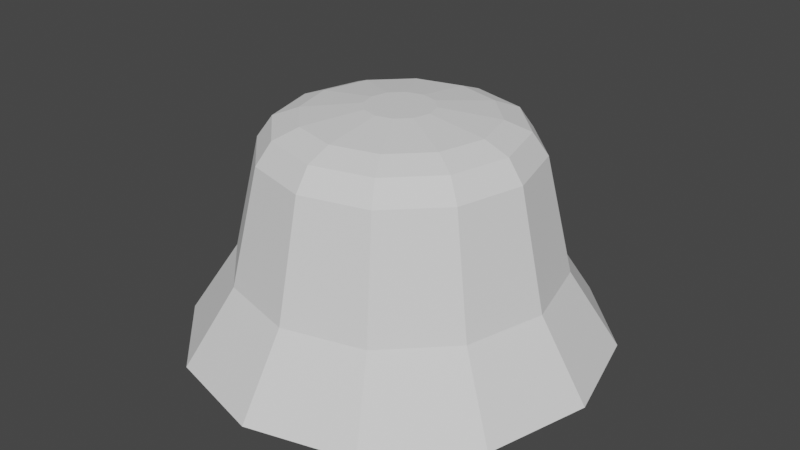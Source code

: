 # Source: buckethat_model.blend  (saved by Blender 2.93.21; exported with 4.5.12 LTS)
import bpy
from mathutils import Matrix  # noqa: F401  (used for matrix-valued properties, if any)

bpy.ops.wm.read_factory_settings(use_empty=True)
scene = bpy.context.scene
scene.name = 'Scene'

# ---- collections
col_collection = bpy.data.collections.new('Collection'); scene.collection.children.link(col_collection)

# ---- world
world_world = bpy.data.worlds.new('World'); scene.world = world_world
world_world.use_nodes = True; world_world.node_tree.nodes.clear()
_N = world_world.node_tree.nodes; _L = world_world.node_tree.links
n0 = _N.new('ShaderNodeOutputWorld'); n0.name = 'World Output'; n0.location = (300, 300)
n1 = _N.new('ShaderNodeBackground'); n1.name = 'Background'; n1.location = (10, 300)
n1.inputs[0].default_value = (0.05088, 0.05088, 0.05088, 1.0)
_L.new(n1.outputs[0], n0.inputs[0])
n0.is_active_output = True
world_world.color = (0.05088, 0.05088, 0.05088)
world_world.use_sun_shadow = False
world_world.sun_shadow_jitter_overblur = 0.0

# ---- meshes
me_cylinder = bpy.data.meshes.new('Cylinder')
me_cylinder.from_pydata([(1.697e-09, 1.111, -0.3984), (-0.1159, 0.2007, 0.6719), (0.5553, 0.9618, -0.3984), (-0.2007, 0.1159, 0.6719), (0.9618, 0.5553, -0.3984), (-0.2317, 1.345e-09, 0.6719), (1.111, -4.75e-08, -0.3984), (-0.2007, -0.1159, 0.6719), (0.9618, -0.5553, -0.3984), (-0.1159, -0.2007, 0.6719), (0.5553, -0.9618, -0.3984), (-2.375e-08, -0.2317, 0.6719), (-9.539e-08, -1.111, -0.3984), (0.1159, -0.2007, 0.6719), (-0.5553, -0.9618, -0.3984), (0.2007, -0.1159, 0.6719), (-0.9618, -0.5553, -0.3984), (0.2317, -5.38e-09, 0.6719), (-1.111, 1.429e-08, -0.3984), (0.2007, 0.1159, 0.6719), (-0.9618, 0.5553, -0.3984), (0.1159, 0.2007, 0.6719), (-0.5553, 0.9618, -0.3984), (4.595e-10, 0.2317, 0.6719), (-1.951e-10, 1.453, -0.918), (0.7263, 1.258, -0.918), (1.258, 0.7263, -0.918), (1.453, -5.447e-08, -0.918), (1.258, -0.7263, -0.918), (0.7263, -1.258, -0.918), (-1.272e-07, -1.453, -0.918), (-0.7263, -1.258, -0.918), (-1.258, -0.7263, -0.918), (-1.453, 2.634e-08, -0.918), (-1.258, 0.7263, -0.918), (-0.7263, 1.258, -0.918), (7.451e-09, 0.6418, 0.6172), (-1.118e-09, 0.9242, 0.4002), (1.397e-09, 0.8182, 0.5497), (0.3209, 0.5558, 0.6172), (0.4621, 0.8004, 0.4002), (0.4091, 0.7086, 0.5497), (0.5558, 0.3209, 0.6172), (0.8004, 0.4621, 0.4002), (0.7086, 0.4091, 0.5497), (0.6418, -1.49e-08, 0.6172), (0.9242, -4.116e-08, 0.4002), (0.8182, -3.213e-08, 0.5497), (0.5558, -0.3209, 0.6172), (0.8004, -0.4621, 0.4002), (0.7086, -0.4091, 0.5497), (0.3209, -0.5558, 0.6172), (0.4621, -0.8004, 0.4002), (0.4091, -0.7086, 0.5497), (-5.96e-08, -0.6418, 0.6172), (-8.191e-08, -0.9242, 0.4002), (-7.357e-08, -0.8182, 0.5497), (-0.3209, -0.5558, 0.6172), (-0.4621, -0.8004, 0.4002), (-0.4091, -0.7086, 0.5497), (-0.5558, -0.3209, 0.6172), (-0.8004, -0.4621, 0.4002), (-0.7086, -0.4091, 0.5497), (-0.6418, 3.725e-09, 0.6172), (-0.9242, 1.026e-08, 0.4002), (-0.8182, 7.451e-09, 0.5497), (-0.5558, 0.3209, 0.6172), (-0.8004, 0.4621, 0.4002), (-0.7086, 0.4091, 0.5497), (-0.3209, 0.5558, 0.6172), (-0.4621, 0.8004, 0.4002), (-0.4091, 0.7086, 0.5497), (1.697e-09, 1.001, -0.4471), (-0.1112, 0.1927, 0.5522), (0.5004, 0.8668, -0.4471), (-0.1927, 0.1112, 0.5522), (0.8668, 0.5004, -0.4471), (-0.2225, 1.345e-09, 0.5522), (1.001, -4.75e-08, -0.4471), (-0.1927, -0.1112, 0.5522), (0.8668, -0.5004, -0.4471), (-0.1112, -0.1927, 0.5522), (0.5004, -0.8668, -0.4471), (-2.375e-08, -0.2225, 0.5522), (-9.539e-08, -1.001, -0.4471), (0.1112, -0.1927, 0.5522), (-0.5004, -0.8668, -0.4471), (0.1927, -0.1112, 0.5522), (-0.8668, -0.5004, -0.4471), (0.2225, -5.38e-09, 0.5522), (-1.001, 1.429e-08, -0.4471), (0.1927, 0.1112, 0.5522), (-0.8668, 0.5004, -0.4471), (0.1112, 0.1927, 0.5522), (-0.5004, 0.8668, -0.4471), (4.595e-10, 0.2225, 0.5522), (-1.951e-10, 1.352, -0.9839), (0.6761, 1.171, -0.9839), (1.171, 0.6761, -0.9839), (1.352, -5.447e-08, -0.9839), (1.171, -0.6761, -0.9839), (0.6761, -1.171, -0.9839), (-1.272e-07, -1.352, -0.9839), (-0.6761, -1.171, -0.9839), (-1.171, -0.6761, -0.9839), (-1.352, 2.634e-08, -0.9839), (-1.171, 0.6761, -0.9839), (-0.6761, 1.171, -0.9839), (7.451e-09, 0.6101, 0.5014), (-1.118e-09, 0.8142, 0.3523), (1.397e-09, 0.7412, 0.4577), (0.3051, 0.5284, 0.5014), (0.4071, 0.7051, 0.3523), (0.3706, 0.6419, 0.4577), (0.5284, 0.3051, 0.5014), (0.7051, 0.4071, 0.3523), (0.6419, 0.3706, 0.4577), (0.6101, -1.49e-08, 0.5014), (0.8142, -4.116e-08, 0.3523), (0.7412, -3.213e-08, 0.4577), (0.5284, -0.3051, 0.5014), (0.7051, -0.4071, 0.3523), (0.6419, -0.3706, 0.4577), (0.3051, -0.5284, 0.5014), (0.4071, -0.7051, 0.3523), (0.3706, -0.6419, 0.4577), (-5.96e-08, -0.6101, 0.5014), (-8.191e-08, -0.8142, 0.3523), (-7.357e-08, -0.7412, 0.4577), (-0.3051, -0.5284, 0.5014), (-0.4071, -0.7051, 0.3523), (-0.3706, -0.6419, 0.4577), (-0.5284, -0.3051, 0.5014), (-0.7051, -0.4071, 0.3523), (-0.6419, -0.3706, 0.4577), (-0.6101, 3.725e-09, 0.5014), (-0.8142, 1.026e-08, 0.3523), (-0.7412, 7.451e-09, 0.4577), (-0.5284, 0.3051, 0.5014), (-0.7051, 0.4071, 0.3523), (-0.6419, 0.3706, 0.4577), (-0.3051, 0.5284, 0.5014), (-0.4071, 0.7051, 0.3523), (-0.3706, 0.6419, 0.4577)], [], [(22, 70, 37, 0), (4, 43, 46, 6), (6, 46, 49, 8), (8, 49, 52, 10), (10, 52, 55, 12), (12, 55, 58, 14), (14, 58, 61, 16), (16, 61, 64, 18), (18, 64, 67, 20), (20, 67, 70, 22), (0, 37, 40, 2), (21, 23, 1, 3, 5, 7, 9, 11, 13, 15, 17, 19), (2, 40, 43, 4), (10, 12, 30, 29), (8, 10, 29, 28), (6, 8, 28, 27), (22, 0, 24, 35), (0, 2, 25, 24), (4, 6, 27, 26), (20, 22, 35, 34), (2, 4, 26, 25), (18, 20, 34, 33), (16, 18, 33, 32), (14, 16, 32, 31), (12, 14, 31, 30), (40, 37, 38, 41), (41, 38, 36, 39), (43, 40, 41, 44), (44, 41, 39, 42), (46, 43, 44, 47), (47, 44, 42, 45), (49, 46, 47, 50), (50, 47, 45, 48), (52, 49, 50, 53), (53, 50, 48, 51), (55, 52, 53, 56), (56, 53, 51, 54), (58, 55, 56, 59), (59, 56, 54, 57), (61, 58, 59, 62), (62, 59, 57, 60), (64, 61, 62, 65), (65, 62, 60, 63), (67, 64, 65, 68), (68, 65, 63, 66), (70, 67, 68, 71), (71, 68, 66, 69), (37, 70, 71, 38), (38, 71, 69, 36), (63, 60, 7, 5), (57, 54, 11, 9), (51, 48, 15, 13), (45, 42, 19, 17), (39, 36, 23, 21), (66, 63, 5, 3), (60, 57, 9, 7), (54, 51, 13, 11), (48, 45, 17, 15), (42, 39, 21, 19), (36, 69, 1, 23), (69, 66, 3, 1), (94, 72, 109, 142), (76, 78, 118, 115), (78, 80, 121, 118), (80, 82, 124, 121), (82, 84, 127, 124), (84, 86, 130, 127), (86, 88, 133, 130), (88, 90, 136, 133), (90, 92, 139, 136), (92, 94, 142, 139), (72, 74, 112, 109), (93, 91, 89, 87, 85, 83, 81, 79, 77, 75, 73, 95), (74, 76, 115, 112), (82, 101, 102, 84), (80, 100, 101, 82), (78, 99, 100, 80), (94, 107, 96, 72), (72, 96, 97, 74), (76, 98, 99, 78), (92, 106, 107, 94), (74, 97, 98, 76), (90, 105, 106, 92), (88, 104, 105, 90), (86, 103, 104, 88), (84, 102, 103, 86), (112, 113, 110, 109), (113, 111, 108, 110), (115, 116, 113, 112), (116, 114, 111, 113), (118, 119, 116, 115), (119, 117, 114, 116), (121, 122, 119, 118), (122, 120, 117, 119), (124, 125, 122, 121), (125, 123, 120, 122), (127, 128, 125, 124), (128, 126, 123, 125), (130, 131, 128, 127), (131, 129, 126, 128), (133, 134, 131, 130), (134, 132, 129, 131), (136, 137, 134, 133), (137, 135, 132, 134), (139, 140, 137, 136), (140, 138, 135, 137), (142, 143, 140, 139), (143, 141, 138, 140), (109, 110, 143, 142), (110, 108, 141, 143), (135, 77, 79, 132), (129, 81, 83, 126), (123, 85, 87, 120), (117, 89, 91, 114), (111, 93, 95, 108), (138, 75, 77, 135), (132, 79, 81, 129), (126, 83, 85, 123), (120, 87, 89, 117), (114, 91, 93, 111), (108, 95, 73, 141), (141, 73, 75, 138), (24, 25, 97, 96), (25, 26, 98, 97), (26, 27, 99, 98), (27, 28, 100, 99), (28, 29, 101, 100), (29, 30, 102, 101), (30, 31, 103, 102), (31, 32, 104, 103), (32, 33, 105, 104), (33, 34, 106, 105), (34, 35, 107, 106), (35, 24, 96, 107)])
_uv = me_cylinder.uv_layers.new(name='UVMap')
_uv.uv.foreach_set('vector', [0.08333, 0.5, 0.08333, 0.884, 7.451e-08, 0.884, 7.451e-08, 0.5, 0.8333, 0.5, 0.8333, 0.884, 0.75, 0.884, 0.75, 0.5, 0.75, 0.5, 0.75, 0.884, 0.6667, 0.884, 0.6667, 0.5, 0.6667, 0.5, 0.6667, 0.884, 0.5833, 0.884, 0.5833, 0.5, 0.5833, 0.5, 0.5833, 0.884, 0.5, 0.884, 0.5, 0.5, 0.5, 0.5, 0.5, 0.884, 0.4167, 0.884, 0.4167, 0.5, 0.4167, 0.5, 0.4167, 0.884, 0.3333, 0.884, 0.3333, 0.5, 0.3333, 0.5, 0.3333, 0.884, 0.25, 0.884, 0.25, 0.5, 0.25, 0.5, 0.25, 0.884, 0.1667, 0.884, 0.1667, 0.5, 0.1667, 0.5, 0.1667, 0.884, 0.08333, 0.884, 0.08333, 0.5, 1.0, 0.5, 1.0, 0.884, 0.9167, 0.884, 0.9167, 0.5, 0.3387, 0.4037, 0.25, 0.4275, 0.1613, 0.4037, 0.0963, 0.3387, 0.07252, 0.25, 0.0963, 0.1613, 0.1613, 0.0963, 0.25, 0.07252, 0.3387, 0.0963, 0.4037, 0.1613, 0.4275, 0.25, 0.4037, 0.3387, 0.9167, 0.5, 0.9167, 0.884, 0.8333, 0.884, 0.8333, 0.5, 0.5833, 0.5, 0.5, 0.5, 0.5, 0.5, 0.5833, 0.5, 0.6667, 0.5, 0.5833, 0.5, 0.5833, 0.5, 0.6667, 0.5, 0.75, 0.5, 0.6667, 0.5, 0.6667, 0.5, 0.75, 0.5, 0.08333, 0.5, 7.451e-08, 0.5, 7.451e-08, 0.5, 0.08333, 0.5, 1.0, 0.5, 0.9167, 0.5, 0.9167, 0.5, 1.0, 0.5, 0.8333, 0.5, 0.75, 0.5, 0.75, 0.5, 0.8333, 0.5, 0.1667, 0.5, 0.08333, 0.5, 0.08333, 0.5, 0.1667, 0.5, 0.9167, 0.5, 0.8333, 0.5, 0.8333, 0.5, 0.9167, 0.5, 0.25, 0.5, 0.1667, 0.5, 0.1667, 0.5, 0.25, 0.5, 0.3333, 0.5, 0.25, 0.5, 0.25, 0.5, 0.3333, 0.5, 0.4167, 0.5, 0.3333, 0.5, 0.3333, 0.5, 0.4167, 0.5, 0.5, 0.5, 0.4167, 0.5, 0.4167, 0.5, 0.5, 0.5, 0.9167, 0.884, 1.0, 0.884, 0.9976, 1.0, 0.9191, 1.0, 0.3666, 0.4588, 0.2534, 0.4891, 0.25, 0.4275, 0.3387, 0.4037, 0.8333, 0.884, 0.9167, 0.884, 0.9143, 1.0, 0.8357, 1.0, 0.4553, 0.3725, 0.3725, 0.4553, 0.3387, 0.4037, 0.4037, 0.3387, 0.75, 0.884, 0.8333, 0.884, 0.8309, 1.0, 0.7524, 1.0, 0.4891, 0.2534, 0.4588, 0.3666, 0.4037, 0.3387, 0.4275, 0.25, 0.6667, 0.884, 0.75, 0.884, 0.7476, 1.0, 0.6691, 1.0, 0.4588, 0.1334, 0.4891, 0.2466, 0.4275, 0.25, 0.4037, 0.1613, 0.5833, 0.884, 0.6667, 0.884, 0.6643, 1.0, 0.5857, 1.0, 0.3725, 0.04467, 0.4553, 0.1275, 0.4037, 0.1613, 0.3387, 0.0963, 0.5, 0.884, 0.5833, 0.884, 0.5809, 1.0, 0.5024, 1.0, 0.2534, 0.01092, 0.3666, 0.04123, 0.3387, 0.0963, 0.25, 0.07252, 0.4167, 0.884, 0.5, 0.884, 0.4976, 1.0, 0.4191, 1.0, 0.1334, 0.04123, 0.2466, 0.01092, 0.25, 0.07252, 0.1613, 0.0963, 0.3333, 0.884, 0.4167, 0.884, 0.4143, 1.0, 0.3357, 1.0, 0.04467, 0.1275, 0.1275, 0.04467, 0.1613, 0.0963, 0.0963, 0.1613, 0.25, 0.884, 0.3333, 0.884, 0.3309, 1.0, 0.2524, 1.0, 0.01092, 0.2466, 0.04123, 0.1334, 0.0963, 0.1613, 0.07252, 0.25, 0.1667, 0.884, 0.25, 0.884, 0.2476, 1.0, 0.1691, 1.0, 0.04123, 0.3666, 0.01092, 0.2534, 0.07252, 0.25, 0.0963, 0.3387, 0.08333, 0.884, 0.1667, 0.884, 0.1643, 1.0, 0.08572, 1.0, 0.1275, 0.4553, 0.04467, 0.3725, 0.0963, 0.3387, 0.1613, 0.4037, 7.451e-08, 0.884, 0.08333, 0.884, 0.08095, 1.0, 0.002388, 1.0, 0.2466, 0.4891, 0.1334, 0.4588, 0.1613, 0.4037, 0.25, 0.4275, 0.07252, 0.25, 0.0963, 0.1613, 0.0963, 0.1613, 0.07252, 0.25, 0.1613, 0.0963, 0.25, 0.07252, 0.25, 0.07252, 0.1613, 0.0963, 0.3387, 0.0963, 0.4037, 0.1613, 0.4037, 0.1613, 0.3387, 0.0963, 0.4275, 0.25, 0.4037, 0.3387, 0.4037, 0.3387, 0.4275, 0.25, 0.3387, 0.4037, 0.25, 0.4275, 0.25, 0.4275, 0.3387, 0.4037, 0.0963, 0.3387, 0.07252, 0.25, 0.07252, 0.25, 0.0963, 0.3387, 0.0963, 0.1613, 0.1613, 0.0963, 0.1613, 0.0963, 0.0963, 0.1613, 0.25, 0.07252, 0.3387, 0.0963, 0.3387, 0.0963, 0.25, 0.07252, 0.4037, 0.1613, 0.4275, 0.25, 0.4275, 0.25, 0.4037, 0.1613, 0.4037, 0.3387, 0.3387, 0.4037, 0.3387, 0.4037, 0.4037, 0.3387, 0.25, 0.4275, 0.1613, 0.4037, 0.1613, 0.4037, 0.25, 0.4275, 0.1613, 0.4037, 0.0963, 0.3387, 0.0963, 0.3387, 0.1613, 0.4037, 0.08333, 0.5, 7.451e-08, 0.5, 7.451e-08, 0.884, 0.08333, 0.884, 0.8333, 0.5, 0.75, 0.5, 0.75, 0.884, 0.8333, 0.884, 0.75, 0.5, 0.6667, 0.5, 0.6667, 0.884, 0.75, 0.884, 0.6667, 0.5, 0.5833, 0.5, 0.5833, 0.884, 0.6667, 0.884, 0.5833, 0.5, 0.5, 0.5, 0.5, 0.884, 0.5833, 0.884, 0.5, 0.5, 0.4167, 0.5, 0.4167, 0.884, 0.5, 0.884, 0.4167, 0.5, 0.3333, 0.5, 0.3333, 0.884, 0.4167, 0.884, 0.3333, 0.5, 0.25, 0.5, 0.25, 0.884, 0.3333, 0.884, 0.25, 0.5, 0.1667, 0.5, 0.1667, 0.884, 0.25, 0.884, 0.1667, 0.5, 0.08333, 0.5, 0.08333, 0.884, 0.1667, 0.884, 1.0, 0.5, 0.9167, 0.5, 0.9167, 0.884, 1.0, 0.884, 0.3387, 0.4037, 0.4037, 0.3387, 0.4275, 0.25, 0.4037, 0.1613, 0.3387, 0.0963, 0.25, 0.07252, 0.1613, 0.0963, 0.0963, 0.1613, 0.07252, 0.25, 0.0963, 0.3387, 0.1613, 0.4037, 0.25, 0.4275, 0.9167, 0.5, 0.8333, 0.5, 0.8333, 0.884, 0.9167, 0.884, 0.5833, 0.5, 0.5833, 0.5, 0.5, 0.5, 0.5, 0.5, 0.6667, 0.5, 0.6667, 0.5, 0.5833, 0.5, 0.5833, 0.5, 0.75, 0.5, 0.75, 0.5, 0.6667, 0.5, 0.6667, 0.5, 0.08333, 0.5, 0.08333, 0.5, 7.451e-08, 0.5, 7.451e-08, 0.5, 1.0, 0.5, 1.0, 0.5, 0.9167, 0.5, 0.9167, 0.5, 0.8333, 0.5, 0.8333, 0.5, 0.75, 0.5, 0.75, 0.5, 0.1667, 0.5, 0.1667, 0.5, 0.08333, 0.5, 0.08333, 0.5, 0.9167, 0.5, 0.9167, 0.5, 0.8333, 0.5, 0.8333, 0.5, 0.25, 0.5, 0.25, 0.5, 0.1667, 0.5, 0.1667, 0.5, 0.3333, 0.5, 0.3333, 0.5, 0.25, 0.5, 0.25, 0.5, 0.4167, 0.5, 0.4167, 0.5, 0.3333, 0.5, 0.3333, 0.5, 0.5, 0.5, 0.5, 0.5, 0.4167, 0.5, 0.4167, 0.5, 0.9167, 0.884, 0.9191, 1.0, 0.9976, 1.0, 1.0, 0.884, 0.3666, 0.4588, 0.3387, 0.4037, 0.25, 0.4275, 0.2534, 0.4891, 0.8333, 0.884, 0.8357, 1.0, 0.9143, 1.0, 0.9167, 0.884, 0.4553, 0.3725, 0.4037, 0.3387, 0.3387, 0.4037, 0.3725, 0.4553, 0.75, 0.884, 0.7524, 1.0, 0.8309, 1.0, 0.8333, 0.884, 0.4891, 0.2534, 0.4275, 0.25, 0.4037, 0.3387, 0.4588, 0.3666, 0.6667, 0.884, 0.6691, 1.0, 0.7476, 1.0, 0.75, 0.884, 0.4588, 0.1334, 0.4037, 0.1613, 0.4275, 0.25, 0.4891, 0.2466, 0.5833, 0.884, 0.5857, 1.0, 0.6643, 1.0, 0.6667, 0.884, 0.3725, 0.04467, 0.3387, 0.0963, 0.4037, 0.1613, 0.4553, 0.1275, 0.5, 0.884, 0.5024, 1.0, 0.5809, 1.0, 0.5833, 0.884, 0.2534, 0.01092, 0.25, 0.07252, 0.3387, 0.0963, 0.3666, 0.04123, 0.4167, 0.884, 0.4191, 1.0, 0.4976, 1.0, 0.5, 0.884, 0.1334, 0.04123, 0.1613, 0.0963, 0.25, 0.07252, 0.2466, 0.01092, 0.3333, 0.884, 0.3357, 1.0, 0.4143, 1.0, 0.4167, 0.884, 0.04467, 0.1275, 0.0963, 0.1613, 0.1613, 0.0963, 0.1275, 0.04467, 0.25, 0.884, 0.2524, 1.0, 0.3309, 1.0, 0.3333, 0.884, 0.01092, 0.2466, 0.07252, 0.25, 0.0963, 0.1613, 0.04123, 0.1334, 0.1667, 0.884, 0.1691, 1.0, 0.2476, 1.0, 0.25, 0.884, 0.04123, 0.3666, 0.0963, 0.3387, 0.07252, 0.25, 0.01092, 0.2534, 0.08333, 0.884, 0.08572, 1.0, 0.1643, 1.0, 0.1667, 0.884, 0.1275, 0.4553, 0.1613, 0.4037, 0.0963, 0.3387, 0.04467, 0.3725, 7.451e-08, 0.884, 0.002388, 1.0, 0.08095, 1.0, 0.08333, 0.884, 0.2466, 0.4891, 0.25, 0.4275, 0.1613, 0.4037, 0.1334, 0.4588, 0.07252, 0.25, 0.07252, 0.25, 0.0963, 0.1613, 0.0963, 0.1613, 0.1613, 0.0963, 0.1613, 0.0963, 0.25, 0.07252, 0.25, 0.07252, 0.3387, 0.0963, 0.3387, 0.0963, 0.4037, 0.1613, 0.4037, 0.1613, 0.4275, 0.25, 0.4275, 0.25, 0.4037, 0.3387, 0.4037, 0.3387, 0.3387, 0.4037, 0.3387, 0.4037, 0.25, 0.4275, 0.25, 0.4275, 0.0963, 0.3387, 0.0963, 0.3387, 0.07252, 0.25, 0.07252, 0.25, 0.0963, 0.1613, 0.0963, 0.1613, 0.1613, 0.0963, 0.1613, 0.0963, 0.25, 0.07252, 0.25, 0.07252, 0.3387, 0.0963, 0.3387, 0.0963, 0.4037, 0.1613, 0.4037, 0.1613, 0.4275, 0.25, 0.4275, 0.25, 0.4037, 0.3387, 0.4037, 0.3387, 0.3387, 0.4037, 0.3387, 0.4037, 0.25, 0.4275, 0.25, 0.4275, 0.1613, 0.4037, 0.1613, 0.4037, 0.1613, 0.4037, 0.1613, 0.4037, 0.0963, 0.3387, 0.0963, 0.3387, 1.0, 0.5, 0.9167, 0.5, 0.9167, 0.5, 1.0, 0.5, 0.9167, 0.5, 0.8333, 0.5, 0.8333, 0.5, 0.9167, 0.5, 0.8333, 0.5, 0.75, 0.5, 0.75, 0.5, 0.8333, 0.5, 0.75, 0.5, 0.6667, 0.5, 0.6667, 0.5, 0.75, 0.5, 0.6667, 0.5, 0.5833, 0.5, 0.5833, 0.5, 0.6667, 0.5, 0.5833, 0.5, 0.5, 0.5, 0.5, 0.5, 0.5833, 0.5, 0.5, 0.5, 0.4167, 0.5, 0.4167, 0.5, 0.5, 0.5, 0.4167, 0.5, 0.3333, 0.5, 0.3333, 0.5, 0.4167, 0.5, 0.3333, 0.5, 0.25, 0.5, 0.25, 0.5, 0.3333, 0.5, 0.25, 0.5, 0.1667, 0.5, 0.1667, 0.5, 0.25, 0.5, 0.1667, 0.5, 0.08333, 0.5, 0.08333, 0.5, 0.1667, 0.5, 0.08333, 0.5, 7.451e-08, 0.5, 7.451e-08, 0.5, 0.08333, 0.5])
me_cylinder.use_remesh_fix_poles = True
me_cylinder.use_remesh_preserve_attributes = False
me_cylinder.update()

# ---- objects
ob_cylinder = bpy.data.objects.new('Cylinder', me_cylinder)

# ---- transforms, parenting, visibility, modifiers, constraints
ob_cylinder.location = (0.0, 0.0, 0.1225)
ob_cylinder.scale = (0.4985, 0.4985, 0.4985)

# ---- collection membership
col_collection.objects.link(ob_cylinder)

# ---- scene / render settings (as saved in the file)
scene.frame_start = 1; scene.frame_end = 250; scene.frame_set(1)
scene.render.engine = 'BLENDER_EEVEE_NEXT'
scene.cycles.use_denoising = False
scene.cycles.samples = 128
scene.cycles.sampling_pattern = 'TABULATED_SOBOL'
scene.cycles.use_adaptive_sampling = False
scene.cycles.use_light_tree = False
scene.view_settings.view_transform = 'Filmic'
bpy.context.view_layer.update()

# ---- added for rendering (the .blend has no active camera and no usable light): camera, sun
cam_auto = bpy.data.cameras.new('AutoCamera')
cam_auto.lens = 50.0
cam_auto.sensor_width = 36.0
cam_auto.clip_end = 1000.0
ob_auto_camera = bpy.data.objects.new('AutoCamera', cam_auto)
scene.collection.objects.link(ob_auto_camera)
ob_auto_camera.location = (2.04306, -2.45167, 1.67913)
ob_auto_camera.rotation_euler = (1.09748, -7.21219e-08, 0.694738)
scene.camera = ob_auto_camera
light_auto_sun = bpy.data.lights.new('AutoSun', 'SUN')
light_auto_sun.energy = 3.0
light_auto_sun.angle = 0.0523599
ob_auto_sun = bpy.data.objects.new('AutoSun', light_auto_sun)
scene.collection.objects.link(ob_auto_sun)
ob_auto_sun.rotation_euler = (0.872665, 0.174533, 0.523599)
bpy.context.view_layer.update()
